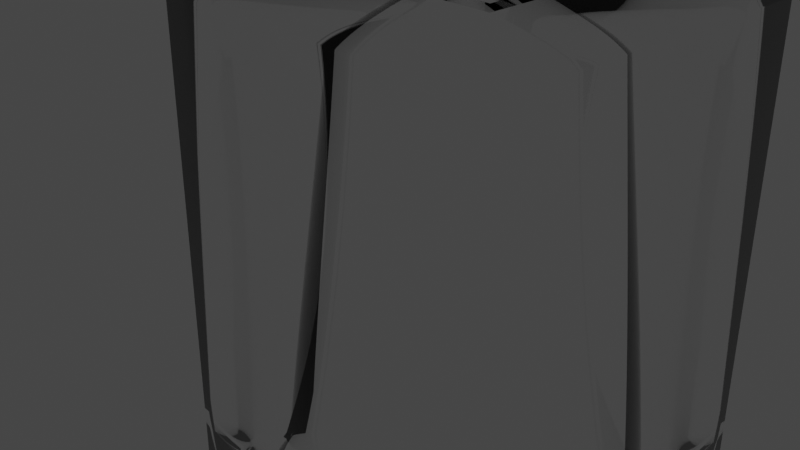 # Source: FireflyJar.blend  (saved by Blender 3.5.10; exported with 4.5.12 LTS)
import bpy
from mathutils import Matrix  # noqa: F401  (used for matrix-valued properties, if any)

bpy.ops.wm.read_factory_settings(use_empty=True)
scene = bpy.context.scene
scene.name = 'Scene'

# ---- collections
col_collection = bpy.data.collections.new('Collection'); scene.collection.children.link(col_collection)
col_images = bpy.data.collections.new('Images'); col_collection.children.link(col_images)

# ---- materials (node trees are filled in below, after node groups)
mat_glass = bpy.data.materials.new('Glass')

# ---- material node trees
mat_glass.use_nodes = True; mat_glass.node_tree.nodes.clear()
_N = mat_glass.node_tree.nodes; _L = mat_glass.node_tree.links
n0 = _N.new('ShaderNodeOutputMaterial'); n0.name = 'Material Output'; n0.location = (300, 300)
n1 = _N.new('ShaderNodeBsdfGlass'); n1.name = 'Glass BSDF'; n1.location = (-41, 162)
n1.distribution = 'BECKMANN'
n1.inputs[2].default_value = 1.45
_L.new(n1.outputs[0], n0.inputs[0])
n0.is_active_output = True

# ---- world
world_world = bpy.data.worlds.new('World'); scene.world = world_world
world_world.use_nodes = True; world_world.node_tree.nodes.clear()
_N = world_world.node_tree.nodes; _L = world_world.node_tree.links
n0 = _N.new('ShaderNodeOutputWorld'); n0.name = 'World Output'; n0.location = (300, 300)
n1 = _N.new('ShaderNodeBackground'); n1.name = 'Background'; n1.location = (10, 300)
n1.inputs[0].default_value = (0.05088, 0.05088, 0.05088, 1.0)
_L.new(n1.outputs[0], n0.inputs[0])
n0.is_active_output = True
world_world.color = (0.05088, 0.05088, 0.05088)
world_world.use_sun_shadow = False
world_world.sun_shadow_jitter_overblur = 0.0

# ---- cameras
cam_camera = bpy.data.cameras.new('Camera')
cam_camera.clip_end = 100.0
cam_camera.ortho_scale = 7.314

# ---- lights
light_point = bpy.data.lights.new('Point', 'POINT')
light_point.color = (1.0, 0.1137, 0.01722)
light_point.transmission_factor = 0.0
light_point.energy = 100.0
light_point.shadow_maximum_resolution = 0.006
light_point.use_absolute_resolution = True

# ---- meshes
me_cube_007 = bpy.data.meshes.new('Cube.007')
me_cube_007.from_pydata([(-0.853, -0.853, -1.0), (-0.853, -1.0, -0.853), (-1.0, -0.853, -0.853), (-0.853, -1.0, 0.853), (-0.853, -0.853, 1.0), (-1.0, -0.853, 0.853), (-0.853, 0.853, -1.0), (-1.0, 0.853, -0.853), (-0.853, 1.0, -0.853), (-0.853, 0.853, 1.0), (-0.853, 1.0, 0.853), (-1.0, 0.853, 0.853), (0.853, -0.853, -1.0), (1.0, -0.853, -0.853), (0.853, -1.0, -0.853), (0.853, -0.853, 1.0), (0.853, -1.0, 0.853), (1.0, -0.853, 0.853), (0.853, 0.853, -1.0), (0.853, 1.0, -0.853), (1.0, 0.853, -0.853), (0.853, 0.853, 1.0), (1.0, 0.853, 0.853), (0.853, 1.0, 0.853), (-0.853, -0.853, 1.0), (-0.853, 0.853, 1.0), (0.853, 0.853, 1.0), (0.853, -0.853, 1.0), (-0.853, -0.853, 1.558), (-0.853, -1.0, 1.518), (-1.0, -0.853, 1.518), (-0.853, -1.0, 1.059), (-0.853, -0.853, 1.019), (-1.0, -0.853, 1.059), (-0.853, 0.853, 1.558), (-1.0, 0.853, 1.518), (-0.853, 1.0, 1.518), (-0.853, 0.853, 1.019), (-0.853, 1.0, 1.059), (-1.0, 0.853, 1.059), (0.853, -0.853, 1.558), (1.0, -0.853, 1.518), (0.853, -1.0, 1.518), (0.853, -0.853, 1.019), (0.853, -1.0, 1.059), (1.0, -0.853, 1.059), (0.853, 0.853, 1.558), (0.853, 1.0, 1.518), (1.0, 0.853, 1.518), (0.853, 0.853, 1.019), (1.0, 0.853, 1.059), (0.853, 1.0, 1.059), (-0.853, -0.853, 1.019), (-0.853, 0.853, 1.019), (0.853, 0.853, 1.019), (0.853, -0.853, 1.019)], [], [(14, 16, 3, 1), (20, 22, 17, 13), (21, 9, 25, 26), (2, 5, 11, 7), (8, 10, 23, 19), (0, 1, 2), (3, 4, 5), (6, 7, 8), (9, 10, 11), (12, 13, 14), (15, 16, 17), (18, 19, 20), (21, 22, 23), (6, 0, 2, 7), (1, 3, 5, 2), (4, 9, 11, 5), (10, 8, 7, 11), (18, 6, 8, 19), (9, 21, 23, 10), (22, 20, 19, 23), (12, 18, 20, 13), (21, 15, 17, 22), (16, 14, 13, 17), (0, 12, 14, 1), (15, 4, 3, 16), (6, 18, 12, 0), (26, 25, 24, 27), (9, 4, 24, 25), (4, 15, 27, 24), (15, 21, 26, 27), (42, 44, 31, 29), (48, 50, 45, 41), (49, 37, 53, 54), (30, 33, 39, 35), (36, 38, 51, 47), (28, 29, 30), (31, 32, 33), (34, 35, 36), (37, 38, 39), (40, 41, 42), (43, 44, 45), (46, 47, 48), (49, 50, 51), (34, 28, 30, 35), (29, 31, 33, 30), (32, 37, 39, 33), (38, 36, 35, 39), (46, 34, 36, 47), (37, 49, 51, 38), (50, 48, 47, 51), (40, 46, 48, 41), (49, 43, 45, 50), (44, 42, 41, 45), (28, 40, 42, 29), (43, 32, 31, 44), (34, 46, 40, 28), (54, 53, 52, 55), (37, 32, 52, 53), (32, 43, 55, 52), (43, 49, 54, 55)])
me_cube_007.polygons.foreach_set('use_smooth', [True] * 60)
_uv = me_cube_007.uv_layers.new(name='UVMap')
_uv.uv.foreach_set('vector', [0.3934, 0.7684, 0.6066, 0.7684, 0.6066, 0.9816, 0.3934, 0.9816, 0.3934, 0.5184, 0.6066, 0.5184, 0.6066, 0.7316, 0.3934, 0.7316, 0.625, 0.4816, 0.625, 0.2684, 0.625, 0.2684, 0.625, 0.4816, 0.3934, 0.01837, 0.6066, 0.01837, 0.6066, 0.2316, 0.3934, 0.2316, 0.3934, 0.2684, 0.6066, 0.2684, 0.6066, 0.4816, 0.3934, 0.4816, 0.1434, 0.7316, 0.1434, 0.75, 0.125, 0.7316, 0.6066, 0.0, 0.625, 0.01837, 0.6066, 0.01837, 0.1434, 0.5184, 0.125, 0.5184, 0.1434, 0.5, 0.625, 0.2316, 0.6066, 0.25, 0.6066, 0.2316, 0.3566, 0.7316, 0.375, 0.7316, 0.3566, 0.75, 0.625, 0.7684, 0.6066, 0.7684, 0.6066, 0.75, 0.3566, 0.5184, 0.3566, 0.5, 0.375, 0.5184, 0.625, 0.4816, 0.6066, 0.5, 0.6066, 0.4816, 0.1434, 0.5184, 0.1434, 0.7316, 0.125, 0.7316, 0.125, 0.5184, 0.3934, 0.0, 0.6066, 0.0, 0.6066, 0.01837, 0.3934, 0.01837, 0.625, 0.01837, 0.625, 0.2316, 0.6066, 0.2316, 0.6066, 0.01837, 0.6066, 0.2684, 0.3934, 0.2684, 0.3934, 0.2316, 0.6066, 0.2316, 0.3566, 0.5184, 0.1434, 0.5184, 0.1434, 0.5, 0.3566, 0.5, 0.625, 0.2684, 0.625, 0.4816, 0.6066, 0.4816, 0.6066, 0.2684, 0.6066, 0.5184, 0.3934, 0.5184, 0.3934, 0.4816, 0.6066, 0.4816, 0.3566, 0.7316, 0.3566, 0.5184, 0.3934, 0.5184, 0.3934, 0.7316, 0.6434, 0.5184, 0.6434, 0.7316, 0.6066, 0.7316, 0.6066, 0.5184, 0.6066, 0.7684, 0.3934, 0.7684, 0.3934, 0.7316, 0.6066, 0.7316, 0.1434, 0.7316, 0.3566, 0.7316, 0.3566, 0.75, 0.1434, 0.75, 0.625, 0.7684, 0.625, 0.9816, 0.6066, 0.9816, 0.6066, 0.7684, 0.1434, 0.5184, 0.3566, 0.5184, 0.3566, 0.7316, 0.1434, 0.7316, 0.6434, 0.5184, 0.8566, 0.5184, 0.8566, 0.7316, 0.6434, 0.7316, 0.625, 0.2316, 0.625, 0.01837, 0.625, 0.01837, 0.625, 0.2316, 0.625, 0.9816, 0.625, 0.7684, 0.625, 0.7684, 0.625, 0.9816, 0.6434, 0.7316, 0.6434, 0.5184, 0.6434, 0.5184, 0.6434, 0.7316, 0.3934, 0.7684, 0.6066, 0.7684, 0.6066, 0.9816, 0.3934, 0.9816, 0.3934, 0.5184, 0.6066, 0.5184, 0.6066, 0.7316, 0.3934, 0.7316, 0.625, 0.4816, 0.625, 0.2684, 0.625, 0.2684, 0.625, 0.4816, 0.3934, 0.01837, 0.6066, 0.01837, 0.6066, 0.2316, 0.3934, 0.2316, 0.3934, 0.2684, 0.6066, 0.2684, 0.6066, 0.4816, 0.3934, 0.4816, 0.1434, 0.7316, 0.1434, 0.75, 0.125, 0.7316, 0.6066, 0.0, 0.625, 0.01837, 0.6066, 0.01837, 0.1434, 0.5184, 0.125, 0.5184, 0.1434, 0.5, 0.625, 0.2316, 0.6066, 0.25, 0.6066, 0.2316, 0.3566, 0.7316, 0.375, 0.7316, 0.3566, 0.75, 0.625, 0.7684, 0.6066, 0.7684, 0.6066, 0.75, 0.3566, 0.5184, 0.3566, 0.5, 0.375, 0.5184, 0.625, 0.4816, 0.6066, 0.5, 0.6066, 0.4816, 0.1434, 0.5184, 0.1434, 0.7316, 0.125, 0.7316, 0.125, 0.5184, 0.3934, 0.0, 0.6066, 0.0, 0.6066, 0.01837, 0.3934, 0.01837, 0.625, 0.01837, 0.625, 0.2316, 0.6066, 0.2316, 0.6066, 0.01837, 0.6066, 0.2684, 0.3934, 0.2684, 0.3934, 0.2316, 0.6066, 0.2316, 0.3566, 0.5184, 0.1434, 0.5184, 0.1434, 0.5, 0.3566, 0.5, 0.625, 0.2684, 0.625, 0.4816, 0.6066, 0.4816, 0.6066, 0.2684, 0.6066, 0.5184, 0.3934, 0.5184, 0.3934, 0.4816, 0.6066, 0.4816, 0.3566, 0.7316, 0.3566, 0.5184, 0.3934, 0.5184, 0.3934, 0.7316, 0.6434, 0.5184, 0.6434, 0.7316, 0.6066, 0.7316, 0.6066, 0.5184, 0.6066, 0.7684, 0.3934, 0.7684, 0.3934, 0.7316, 0.6066, 0.7316, 0.1434, 0.7316, 0.3566, 0.7316, 0.3566, 0.75, 0.1434, 0.75, 0.625, 0.7684, 0.625, 0.9816, 0.6066, 0.9816, 0.6066, 0.7684, 0.1434, 0.5184, 0.3566, 0.5184, 0.3566, 0.7316, 0.1434, 0.7316, 0.6434, 0.5184, 0.8566, 0.5184, 0.8566, 0.7316, 0.6434, 0.7316, 0.625, 0.2316, 0.625, 0.01837, 0.625, 0.01837, 0.625, 0.2316, 0.625, 0.9816, 0.625, 0.7684, 0.625, 0.7684, 0.625, 0.9816, 0.6434, 0.7316, 0.6434, 0.5184, 0.6434, 0.5184, 0.6434, 0.7316])
me_cube_007.materials.append(mat_glass)
me_cube_007.update()
arm_armature_001 = bpy.data.armatures.new('Armature.001')  # bones are not reproduced

# ---- objects
ob_camera = bpy.data.objects.new('Camera', cam_camera)
ob_jar = bpy.data.objects.new('Jar', me_cube_007)
ob_armature = bpy.data.objects.new('Armature', arm_armature_001)
ob_point = bpy.data.objects.new('Point', light_point)

# ---- transforms, parenting, visibility, modifiers, constraints
ob_camera.location = (7.359, -6.926, 4.958)
ob_camera.rotation_euler = (1.109, 0.0, 0.8149)
ob_camera.lock_rotations_4d = False
ob_camera.empty_display_type = 'ARROWS'
ob_camera.color = (0.0, 0.0, 0.0, 0.0)
ob_camera.display_type = 'WIRE'
ob_camera.lineart.crease_threshold = 0.0
ob_jar.location = (0.8668, 0.09662, -0.2012)
ob_jar.scale = (2.031, 2.031, 3.174)
ob_armature.location = (0.1925, 0.1548, 0.0)
ob_armature.rotation_euler = (-4.712, 1.571, 0.0)
ob_armature.scale = (0.04704, 0.04704, 0.04704)
ob_point.location = (-1.059, -0.1181, 0.1646)
ob_point.scale = (10.0, 10.0, 10.0)

# ---- collection membership
col_collection.objects.link(ob_camera)
col_images.objects.link(ob_jar)
col_images.objects.link(ob_armature)
col_images.objects.link(ob_point)

# ---- scene / render settings (as saved in the file)
scene.camera = ob_camera
scene.frame_start = 1; scene.frame_end = 2000; scene.frame_set(557)
scene.render.engine = 'CYCLES'
scene.render.image_settings.compression = 0
scene.render.resolution_x = 3840
scene.render.resolution_y = 2160
scene.render.fps = 60
scene.cycles.sampling_pattern = 'TABULATED_SOBOL'
scene.view_settings.view_transform = 'Filmic'
bpy.context.view_layer.update()

